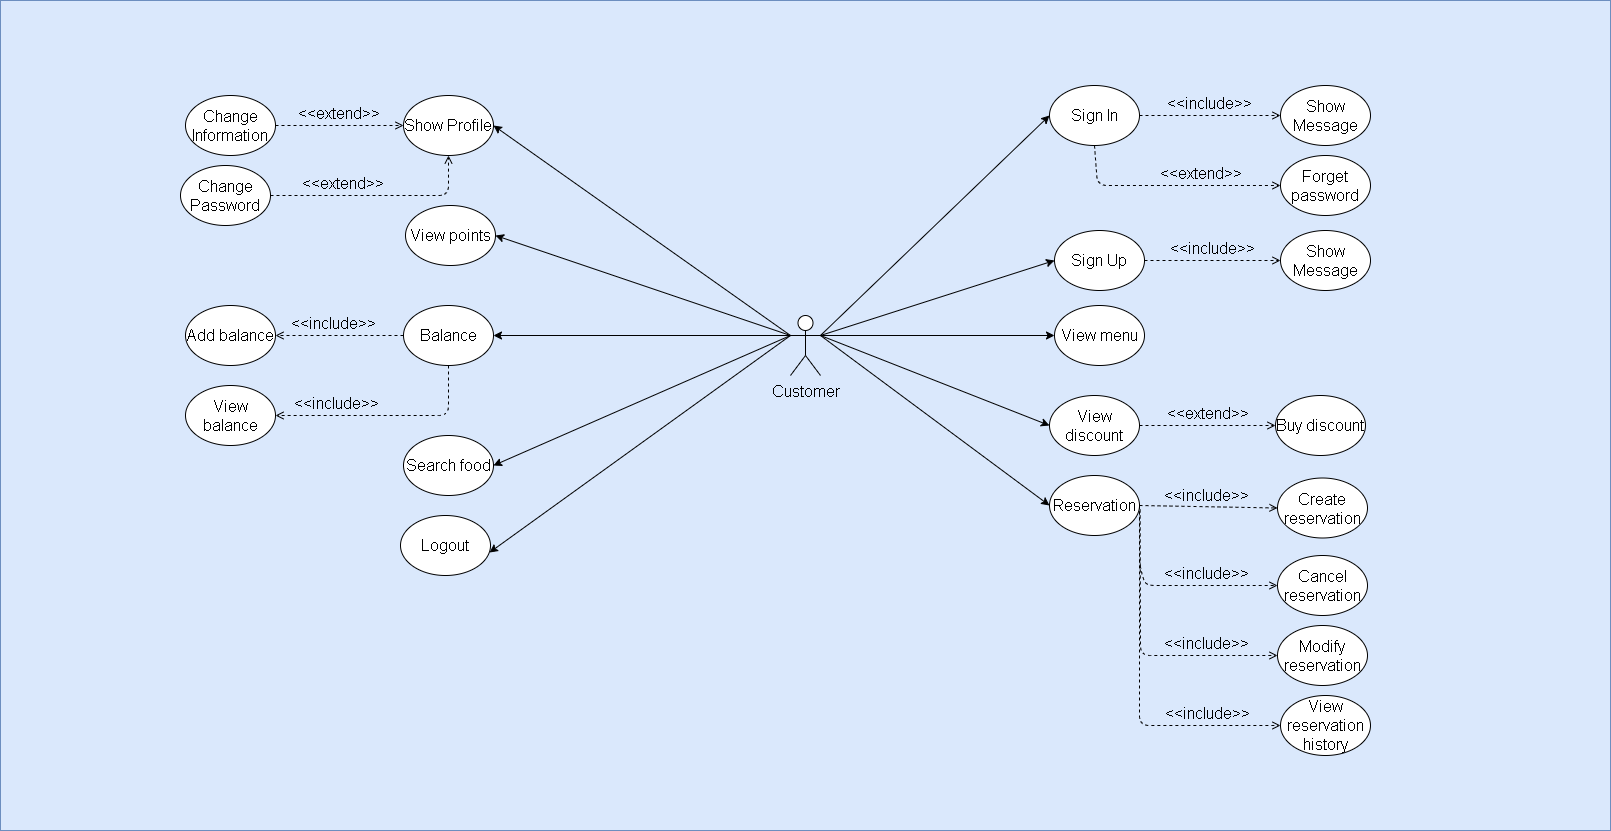

The diagram above was exported from draw.io. Its source (the exported page's mxGraphModel, read from the mxfile embedded in the PNG):
<mxGraphModel dx="4002" dy="2373" grid="1" gridSize="10" guides="1" tooltips="1" connect="1" arrows="1" fold="1" page="1" pageScale="1" pageWidth="850" pageHeight="1100" math="0" shadow="0">
  <root>
    <mxCell id="0" />
    <mxCell id="1" parent="0" />
    <mxCell id="KGBOCyffNnePZs_xi4Gr-1" value="" style="rounded=0;whiteSpace=wrap;html=1;fillColor=#dae8fc;strokeColor=#6c8ebf;" vertex="1" parent="1">
      <mxGeometry x="-1330" y="-65" width="1610" height="830" as="geometry" />
    </mxCell>
    <mxCell id="KGBOCyffNnePZs_xi4Gr-2" value="Customer" style="shape=umlActor;verticalLabelPosition=bottom;verticalAlign=top;html=1;outlineConnect=0;fontSize=16;" vertex="1" parent="1">
      <mxGeometry x="-540" y="250" width="30" height="60" as="geometry" />
    </mxCell>
    <mxCell id="KGBOCyffNnePZs_xi4Gr-3" value="" style="endArrow=classic;html=1;exitX=1;exitY=0.3333333333333333;exitDx=0;exitDy=0;exitPerimeter=0;entryX=0;entryY=0.5;entryDx=0;entryDy=0;fontSize=16;" edge="1" parent="1" source="KGBOCyffNnePZs_xi4Gr-2" target="KGBOCyffNnePZs_xi4Gr-32">
      <mxGeometry width="50" height="50" relative="1" as="geometry">
        <mxPoint x="-390" y="150" as="sourcePoint" />
        <mxPoint x="-276" y="45" as="targetPoint" />
      </mxGeometry>
    </mxCell>
    <mxCell id="KGBOCyffNnePZs_xi4Gr-4" value="" style="endArrow=classic;html=1;exitX=1;exitY=0.3333333333333333;exitDx=0;exitDy=0;exitPerimeter=0;entryX=0;entryY=0.5;entryDx=0;entryDy=0;fontSize=16;" edge="1" parent="1" source="KGBOCyffNnePZs_xi4Gr-2" target="KGBOCyffNnePZs_xi4Gr-31">
      <mxGeometry width="50" height="50" relative="1" as="geometry">
        <mxPoint x="-460" y="170" as="sourcePoint" />
        <mxPoint x="-270.00000000000205" y="165" as="targetPoint" />
      </mxGeometry>
    </mxCell>
    <mxCell id="KGBOCyffNnePZs_xi4Gr-5" value="Search food" style="ellipse;whiteSpace=wrap;html=1;fontSize=16;" vertex="1" parent="1">
      <mxGeometry x="-927" y="370" width="90" height="60" as="geometry" />
    </mxCell>
    <mxCell id="KGBOCyffNnePZs_xi4Gr-6" value="" style="endArrow=classic;html=1;entryX=1;entryY=0.5;entryDx=0;entryDy=0;fontSize=16;" edge="1" parent="1" target="KGBOCyffNnePZs_xi4Gr-5">
      <mxGeometry width="50" height="50" relative="1" as="geometry">
        <mxPoint x="-540" y="270" as="sourcePoint" />
        <mxPoint x="-266" y="135" as="targetPoint" />
      </mxGeometry>
    </mxCell>
    <mxCell id="KGBOCyffNnePZs_xi4Gr-7" value="View menu" style="ellipse;whiteSpace=wrap;html=1;fontSize=16;" vertex="1" parent="1">
      <mxGeometry x="-276" y="240" width="90" height="60" as="geometry" />
    </mxCell>
    <mxCell id="KGBOCyffNnePZs_xi4Gr-8" value="" style="endArrow=classic;html=1;entryX=0;entryY=0.5;entryDx=0;entryDy=0;fontSize=16;exitX=1;exitY=0.3333333333333333;exitDx=0;exitDy=0;exitPerimeter=0;" edge="1" parent="1" source="KGBOCyffNnePZs_xi4Gr-2" target="KGBOCyffNnePZs_xi4Gr-7">
      <mxGeometry width="50" height="50" relative="1" as="geometry">
        <mxPoint x="-510" y="400" as="sourcePoint" />
        <mxPoint x="-266" y="225" as="targetPoint" />
      </mxGeometry>
    </mxCell>
    <mxCell id="KGBOCyffNnePZs_xi4Gr-9" value="View discount" style="ellipse;whiteSpace=wrap;html=1;fontSize=16;" vertex="1" parent="1">
      <mxGeometry x="-281" y="330" width="90" height="60" as="geometry" />
    </mxCell>
    <mxCell id="KGBOCyffNnePZs_xi4Gr-10" value="" style="endArrow=classic;html=1;entryX=0;entryY=0.5;entryDx=0;entryDy=0;exitX=1;exitY=0.3333333333333333;exitDx=0;exitDy=0;exitPerimeter=0;fontSize=16;" edge="1" parent="1" source="KGBOCyffNnePZs_xi4Gr-2" target="KGBOCyffNnePZs_xi4Gr-9">
      <mxGeometry width="50" height="50" relative="1" as="geometry">
        <mxPoint x="-520" y="510" as="sourcePoint" />
        <mxPoint x="-370" y="280" as="targetPoint" />
      </mxGeometry>
    </mxCell>
    <mxCell id="KGBOCyffNnePZs_xi4Gr-11" value="Buy discount" style="ellipse;whiteSpace=wrap;html=1;fontSize=16;" vertex="1" parent="1">
      <mxGeometry x="-55" y="330" width="90" height="60" as="geometry" />
    </mxCell>
    <mxCell id="KGBOCyffNnePZs_xi4Gr-12" value="&amp;lt;&amp;lt;extend&amp;gt;&amp;gt;" style="html=1;verticalAlign=bottom;labelBackgroundColor=none;endArrow=open;endFill=0;dashed=1;exitX=1;exitY=0.5;exitDx=0;exitDy=0;entryX=0;entryY=0.5;entryDx=0;entryDy=0;fontSize=16;" edge="1" parent="1" source="KGBOCyffNnePZs_xi4Gr-9" target="KGBOCyffNnePZs_xi4Gr-11">
      <mxGeometry width="160" relative="1" as="geometry">
        <mxPoint x="-156" y="465" as="sourcePoint" />
        <mxPoint x="119" y="465" as="targetPoint" />
      </mxGeometry>
    </mxCell>
    <mxCell id="KGBOCyffNnePZs_xi4Gr-13" value="&amp;lt;&amp;lt;include&amp;gt;&amp;gt;" style="html=1;verticalAlign=bottom;labelBackgroundColor=none;endArrow=open;endFill=0;dashed=1;exitX=1;exitY=0.5;exitDx=0;exitDy=0;fontSize=16;" edge="1" parent="1" source="KGBOCyffNnePZs_xi4Gr-32" target="KGBOCyffNnePZs_xi4Gr-33">
      <mxGeometry width="160" relative="1" as="geometry">
        <mxPoint x="-190" y="45" as="sourcePoint" />
        <mxPoint x="70" y="45" as="targetPoint" />
      </mxGeometry>
    </mxCell>
    <mxCell id="KGBOCyffNnePZs_xi4Gr-14" value="&amp;lt;&amp;lt;include&amp;gt;&amp;gt;" style="html=1;verticalAlign=bottom;labelBackgroundColor=none;endArrow=open;endFill=0;dashed=1;exitX=1;exitY=0.5;exitDx=0;exitDy=0;entryX=0;entryY=0.5;entryDx=0;entryDy=0;fontSize=16;" edge="1" parent="1" source="KGBOCyffNnePZs_xi4Gr-31" target="KGBOCyffNnePZs_xi4Gr-35">
      <mxGeometry width="160" relative="1" as="geometry">
        <mxPoint x="-180.49999999999727" y="320" as="sourcePoint" />
        <mxPoint x="-39" y="195" as="targetPoint" />
      </mxGeometry>
    </mxCell>
    <mxCell id="KGBOCyffNnePZs_xi4Gr-15" value="&amp;lt;&amp;lt;extend&amp;gt;&amp;gt;" style="html=1;verticalAlign=bottom;labelBackgroundColor=none;endArrow=open;endFill=0;dashed=1;entryX=0;entryY=0.5;entryDx=0;entryDy=0;exitX=0.5;exitY=1;exitDx=0;exitDy=0;fontSize=16;" edge="1" parent="1" source="KGBOCyffNnePZs_xi4Gr-32" target="KGBOCyffNnePZs_xi4Gr-34">
      <mxGeometry x="0.2829" width="160" relative="1" as="geometry">
        <mxPoint x="-233" y="70" as="sourcePoint" />
        <mxPoint x="-42.99999999999818" y="105" as="targetPoint" />
        <Array as="points">
          <mxPoint x="-233" y="120" />
        </Array>
        <mxPoint as="offset" />
      </mxGeometry>
    </mxCell>
    <mxCell id="KGBOCyffNnePZs_xi4Gr-16" value="Reservation" style="ellipse;whiteSpace=wrap;html=1;fontSize=16;" vertex="1" parent="1">
      <mxGeometry x="-281" y="410" width="90" height="60" as="geometry" />
    </mxCell>
    <mxCell id="KGBOCyffNnePZs_xi4Gr-17" value="" style="endArrow=classic;html=1;entryX=0;entryY=0.5;entryDx=0;entryDy=0;exitX=1;exitY=0.3333333333333333;exitDx=0;exitDy=0;exitPerimeter=0;fontSize=16;" edge="1" parent="1" source="KGBOCyffNnePZs_xi4Gr-2" target="KGBOCyffNnePZs_xi4Gr-16">
      <mxGeometry width="50" height="50" relative="1" as="geometry">
        <mxPoint x="-500" y="250" as="sourcePoint" />
        <mxPoint x="-306" y="515" as="targetPoint" />
      </mxGeometry>
    </mxCell>
    <mxCell id="KGBOCyffNnePZs_xi4Gr-18" value="Show Profile" style="ellipse;whiteSpace=wrap;html=1;fontSize=16;" vertex="1" parent="1">
      <mxGeometry x="-927" y="30" width="90" height="60" as="geometry" />
    </mxCell>
    <mxCell id="KGBOCyffNnePZs_xi4Gr-19" value="Change Information" style="ellipse;whiteSpace=wrap;html=1;fontSize=16;" vertex="1" parent="1">
      <mxGeometry x="-1145" y="30" width="90" height="60" as="geometry" />
    </mxCell>
    <mxCell id="KGBOCyffNnePZs_xi4Gr-20" value="Change Password" style="ellipse;whiteSpace=wrap;html=1;fontSize=16;" vertex="1" parent="1">
      <mxGeometry x="-1150" y="100" width="90" height="60" as="geometry" />
    </mxCell>
    <mxCell id="KGBOCyffNnePZs_xi4Gr-21" value="&amp;lt;&amp;lt;extend&amp;gt;&amp;gt;" style="html=1;verticalAlign=bottom;labelBackgroundColor=none;endArrow=open;endFill=0;dashed=1;exitX=1;exitY=0.5;exitDx=0;exitDy=0;entryX=0;entryY=0.5;entryDx=0;entryDy=0;fontSize=16;" edge="1" parent="1" source="KGBOCyffNnePZs_xi4Gr-19" target="KGBOCyffNnePZs_xi4Gr-18">
      <mxGeometry width="160" relative="1" as="geometry">
        <mxPoint x="-753.5" y="-15" as="sourcePoint" />
        <mxPoint x="-653.5" y="-15" as="targetPoint" />
      </mxGeometry>
    </mxCell>
    <mxCell id="KGBOCyffNnePZs_xi4Gr-22" value="&amp;lt;&amp;lt;extend&amp;gt;&amp;gt;" style="html=1;verticalAlign=bottom;labelBackgroundColor=none;endArrow=open;endFill=0;dashed=1;entryX=0.5;entryY=1;entryDx=0;entryDy=0;fontSize=16;exitX=1;exitY=0.5;exitDx=0;exitDy=0;" edge="1" parent="1" source="KGBOCyffNnePZs_xi4Gr-20" target="KGBOCyffNnePZs_xi4Gr-18">
      <mxGeometry x="-0.3394" width="160" relative="1" as="geometry">
        <mxPoint x="-1040" y="140" as="sourcePoint" />
        <mxPoint x="-828.5" y="250" as="targetPoint" />
        <Array as="points">
          <mxPoint x="-882" y="130" />
        </Array>
        <mxPoint as="offset" />
      </mxGeometry>
    </mxCell>
    <mxCell id="KGBOCyffNnePZs_xi4Gr-23" value="" style="endArrow=classic;html=1;entryX=1;entryY=0.5;entryDx=0;entryDy=0;fontSize=16;exitX=0;exitY=0.3333333333333333;exitDx=0;exitDy=0;exitPerimeter=0;" edge="1" parent="1" source="KGBOCyffNnePZs_xi4Gr-2" target="KGBOCyffNnePZs_xi4Gr-18">
      <mxGeometry width="50" height="50" relative="1" as="geometry">
        <mxPoint x="-540" y="510" as="sourcePoint" />
        <mxPoint x="-246" y="535" as="targetPoint" />
      </mxGeometry>
    </mxCell>
    <mxCell id="KGBOCyffNnePZs_xi4Gr-24" value="Create reservation" style="ellipse;whiteSpace=wrap;html=1;fontSize=16;" vertex="1" parent="1">
      <mxGeometry x="-53" y="412.5" width="90" height="60" as="geometry" />
    </mxCell>
    <mxCell id="KGBOCyffNnePZs_xi4Gr-25" value="&amp;lt;&amp;lt;include&amp;gt;&amp;gt;" style="html=1;verticalAlign=bottom;labelBackgroundColor=none;endArrow=open;endFill=0;dashed=1;exitX=1;exitY=0.5;exitDx=0;exitDy=0;entryX=0;entryY=0.5;entryDx=0;entryDy=0;fontSize=16;" edge="1" parent="1" source="KGBOCyffNnePZs_xi4Gr-16" target="KGBOCyffNnePZs_xi4Gr-24">
      <mxGeometry x="-0.0431" y="-1" width="160" relative="1" as="geometry">
        <mxPoint x="-191.50000000000227" y="589.71" as="sourcePoint" />
        <mxPoint x="-51.5" y="590" as="targetPoint" />
        <mxPoint as="offset" />
      </mxGeometry>
    </mxCell>
    <mxCell id="KGBOCyffNnePZs_xi4Gr-26" value="Cancel reservation" style="ellipse;whiteSpace=wrap;html=1;fontSize=16;" vertex="1" parent="1">
      <mxGeometry x="-53" y="490" width="90" height="60" as="geometry" />
    </mxCell>
    <mxCell id="KGBOCyffNnePZs_xi4Gr-27" value="Modify reservation" style="ellipse;whiteSpace=wrap;html=1;fontSize=16;" vertex="1" parent="1">
      <mxGeometry x="-53" y="560" width="90" height="60" as="geometry" />
    </mxCell>
    <mxCell id="KGBOCyffNnePZs_xi4Gr-28" value="&amp;lt;&amp;lt;include&amp;gt;&amp;gt;" style="html=1;verticalAlign=bottom;labelBackgroundColor=none;endArrow=open;endFill=0;dashed=1;exitX=1.007;exitY=0.566;exitDx=0;exitDy=0;entryX=0;entryY=0.5;entryDx=0;entryDy=0;exitPerimeter=0;fontSize=16;" edge="1" parent="1" source="KGBOCyffNnePZs_xi4Gr-16" target="KGBOCyffNnePZs_xi4Gr-27">
      <mxGeometry x="0.4912" width="160" relative="1" as="geometry">
        <mxPoint x="-181.5" y="600" as="sourcePoint" />
        <mxPoint x="-41.49999999999818" y="660" as="targetPoint" />
        <mxPoint as="offset" />
        <Array as="points">
          <mxPoint x="-190" y="590" />
        </Array>
      </mxGeometry>
    </mxCell>
    <mxCell id="KGBOCyffNnePZs_xi4Gr-29" value="&amp;lt;&amp;lt;include&amp;gt;&amp;gt;" style="html=1;verticalAlign=bottom;labelBackgroundColor=none;endArrow=open;endFill=0;dashed=1;exitX=1;exitY=0.5;exitDx=0;exitDy=0;entryX=0;entryY=0.5;entryDx=0;entryDy=0;fontSize=16;" edge="1" parent="1" source="KGBOCyffNnePZs_xi4Gr-16" target="KGBOCyffNnePZs_xi4Gr-26">
      <mxGeometry x="0.3236" width="160" relative="1" as="geometry">
        <mxPoint x="-174.49999999999682" y="515" as="sourcePoint" />
        <mxPoint x="-39.49999999999409" y="515" as="targetPoint" />
        <Array as="points">
          <mxPoint x="-191" y="500" />
          <mxPoint x="-185" y="520" />
        </Array>
        <mxPoint as="offset" />
      </mxGeometry>
    </mxCell>
    <mxCell id="KGBOCyffNnePZs_xi4Gr-30" value="&lt;span id=&quot;docs-internal-guid-4f58d034-7fff-8f2b-e4d4-3c96ef6f1ca1&quot; style=&quot;font-size: 16px;&quot;&gt;&lt;span style=&quot;font-size: 16px; font-family: arial; background-color: transparent; vertical-align: baseline;&quot;&gt;View points&lt;/span&gt;&lt;/span&gt;" style="ellipse;whiteSpace=wrap;html=1;fontSize=16;" vertex="1" parent="1">
      <mxGeometry x="-925" y="140" width="90" height="60" as="geometry" />
    </mxCell>
    <mxCell id="KGBOCyffNnePZs_xi4Gr-31" value="Sign Up" style="ellipse;whiteSpace=wrap;html=1;fontSize=16;" vertex="1" parent="1">
      <mxGeometry x="-276" y="165" width="90" height="60" as="geometry" />
    </mxCell>
    <mxCell id="KGBOCyffNnePZs_xi4Gr-32" value="Sign In" style="ellipse;whiteSpace=wrap;html=1;fontSize=16;" vertex="1" parent="1">
      <mxGeometry x="-281" y="20" width="90" height="60" as="geometry" />
    </mxCell>
    <mxCell id="KGBOCyffNnePZs_xi4Gr-33" value="Show Message" style="ellipse;whiteSpace=wrap;html=1;fontSize=16;" vertex="1" parent="1">
      <mxGeometry x="-50" y="20" width="90" height="60" as="geometry" />
    </mxCell>
    <mxCell id="KGBOCyffNnePZs_xi4Gr-34" value="Forget password" style="ellipse;whiteSpace=wrap;html=1;fontSize=16;" vertex="1" parent="1">
      <mxGeometry x="-50" y="90" width="90" height="60" as="geometry" />
    </mxCell>
    <mxCell id="KGBOCyffNnePZs_xi4Gr-35" value="Show Message" style="ellipse;whiteSpace=wrap;html=1;fontSize=16;" vertex="1" parent="1">
      <mxGeometry x="-50" y="165" width="90" height="60" as="geometry" />
    </mxCell>
    <mxCell id="KGBOCyffNnePZs_xi4Gr-36" value="" style="endArrow=classic;html=1;entryX=1;entryY=0.5;entryDx=0;entryDy=0;fontSize=16;exitX=0;exitY=0.3333333333333333;exitDx=0;exitDy=0;exitPerimeter=0;" edge="1" parent="1" source="KGBOCyffNnePZs_xi4Gr-2" target="KGBOCyffNnePZs_xi4Gr-30">
      <mxGeometry width="50" height="50" relative="1" as="geometry">
        <mxPoint x="-540" y="510" as="sourcePoint" />
        <mxPoint x="-266" y="810" as="targetPoint" />
      </mxGeometry>
    </mxCell>
    <mxCell id="KGBOCyffNnePZs_xi4Gr-37" value="&lt;span id=&quot;docs-internal-guid-4f58d034-7fff-8f2b-e4d4-3c96ef6f1ca1&quot; style=&quot;font-size: 16px;&quot;&gt;&lt;span style=&quot;font-size: 16px; font-family: arial; background-color: transparent; vertical-align: baseline;&quot;&gt;Balance&lt;/span&gt;&lt;/span&gt;" style="ellipse;whiteSpace=wrap;html=1;fontSize=16;" vertex="1" parent="1">
      <mxGeometry x="-927" y="240" width="90" height="60" as="geometry" />
    </mxCell>
    <mxCell id="KGBOCyffNnePZs_xi4Gr-38" value="" style="endArrow=classic;html=1;entryX=1;entryY=0.5;entryDx=0;entryDy=0;fontSize=16;" edge="1" parent="1" target="KGBOCyffNnePZs_xi4Gr-37">
      <mxGeometry width="50" height="50" relative="1" as="geometry">
        <mxPoint x="-540" y="270" as="sourcePoint" />
        <mxPoint x="-265.9999999999982" y="940" as="targetPoint" />
      </mxGeometry>
    </mxCell>
    <mxCell id="KGBOCyffNnePZs_xi4Gr-39" value="&amp;lt;&amp;lt;include&amp;gt;&amp;gt;" style="html=1;verticalAlign=bottom;labelBackgroundColor=none;endArrow=open;endFill=0;dashed=1;exitX=0;exitY=0.5;exitDx=0;exitDy=0;entryX=1;entryY=0.5;entryDx=0;entryDy=0;fontSize=16;" edge="1" parent="1" source="KGBOCyffNnePZs_xi4Gr-37" target="KGBOCyffNnePZs_xi4Gr-40">
      <mxGeometry x="0.1014" width="160" relative="1" as="geometry">
        <mxPoint x="-827" y="268.75" as="sourcePoint" />
        <mxPoint x="-689" y="271" as="targetPoint" />
        <mxPoint as="offset" />
      </mxGeometry>
    </mxCell>
    <mxCell id="KGBOCyffNnePZs_xi4Gr-40" value="&lt;span id=&quot;docs-internal-guid-73d6729d-7fff-1252-f58e-0ab84d379d28&quot; style=&quot;font-size: 16px;&quot;&gt;&lt;span style=&quot;font-size: 16px; font-family: arial; background-color: transparent; vertical-align: baseline;&quot;&gt;Add balance&lt;/span&gt;&lt;/span&gt;" style="ellipse;whiteSpace=wrap;html=1;fontSize=16;" vertex="1" parent="1">
      <mxGeometry x="-1145" y="240" width="90" height="60" as="geometry" />
    </mxCell>
    <mxCell id="KGBOCyffNnePZs_xi4Gr-41" value="&lt;span id=&quot;docs-internal-guid-820a6b25-7fff-5efa-0d62-ef023d128802&quot; style=&quot;font-size: 16px;&quot;&gt;&lt;span style=&quot;font-size: 16px; font-family: arial; background-color: transparent; vertical-align: baseline;&quot;&gt;View balance&lt;/span&gt;&lt;/span&gt;" style="ellipse;whiteSpace=wrap;html=1;fontSize=16;" vertex="1" parent="1">
      <mxGeometry x="-1145" y="320" width="90" height="60" as="geometry" />
    </mxCell>
    <mxCell id="KGBOCyffNnePZs_xi4Gr-42" value="&amp;lt;&amp;lt;include&amp;gt;&amp;gt;" style="html=1;verticalAlign=bottom;labelBackgroundColor=none;endArrow=open;endFill=0;dashed=1;exitX=0.5;exitY=1;exitDx=0;exitDy=0;entryX=1;entryY=0.5;entryDx=0;entryDy=0;fontSize=16;" edge="1" parent="1" source="KGBOCyffNnePZs_xi4Gr-37" target="KGBOCyffNnePZs_xi4Gr-41">
      <mxGeometry x="0.4444" width="160" relative="1" as="geometry">
        <mxPoint x="-839" y="309.9999999999998" as="sourcePoint" />
        <mxPoint x="-700.9999999999943" y="309.9999999999998" as="targetPoint" />
        <mxPoint as="offset" />
        <Array as="points">
          <mxPoint x="-882" y="350" />
        </Array>
      </mxGeometry>
    </mxCell>
    <mxCell id="KGBOCyffNnePZs_xi4Gr-44" value="&lt;span id=&quot;docs-internal-guid-cf9ab69d-7fff-4823-d44b-8d5c2dcab6e7&quot; style=&quot;font-size: 16px;&quot;&gt;&lt;span style=&quot;font-size: 16px; font-family: arial; background-color: transparent; vertical-align: baseline;&quot;&gt;View reservation history&lt;/span&gt;&lt;/span&gt;" style="ellipse;whiteSpace=wrap;html=1;fontSize=16;" vertex="1" parent="1">
      <mxGeometry x="-50" y="630" width="90" height="60" as="geometry" />
    </mxCell>
    <mxCell id="KGBOCyffNnePZs_xi4Gr-45" value="&amp;lt;&amp;lt;include&amp;gt;&amp;gt;" style="html=1;verticalAlign=bottom;labelBackgroundColor=none;endArrow=open;endFill=0;dashed=1;exitX=1;exitY=0.5;exitDx=0;exitDy=0;entryX=0;entryY=0.5;entryDx=0;entryDy=0;fontSize=16;" edge="1" parent="1" source="KGBOCyffNnePZs_xi4Gr-16" target="KGBOCyffNnePZs_xi4Gr-44">
      <mxGeometry x="0.5978" width="160" relative="1" as="geometry">
        <mxPoint x="-180.3699999999999" y="453.96000000000004" as="sourcePoint" />
        <mxPoint x="-53.000000000017735" y="660" as="targetPoint" />
        <mxPoint as="offset" />
        <Array as="points">
          <mxPoint x="-191" y="660" />
        </Array>
      </mxGeometry>
    </mxCell>
    <mxCell id="KGBOCyffNnePZs_xi4Gr-47" value="&lt;span id=&quot;docs-internal-guid-8984a08e-7fff-f94d-3061-7780d25ab73e&quot; style=&quot;font-size: 16px;&quot;&gt;&lt;span style=&quot;font-size: 16px; font-family: arial; background-color: transparent; vertical-align: baseline;&quot;&gt;Logout&lt;/span&gt;&lt;/span&gt;" style="ellipse;whiteSpace=wrap;html=1;fontSize=16;" vertex="1" parent="1">
      <mxGeometry x="-930" y="450" width="90" height="60" as="geometry" />
    </mxCell>
    <mxCell id="KGBOCyffNnePZs_xi4Gr-48" value="" style="endArrow=classic;html=1;entryX=0.989;entryY=0.617;entryDx=0;entryDy=0;fontSize=16;exitX=0;exitY=0.3333333333333333;exitDx=0;exitDy=0;exitPerimeter=0;entryPerimeter=0;" edge="1" parent="1" source="KGBOCyffNnePZs_xi4Gr-2" target="KGBOCyffNnePZs_xi4Gr-47">
      <mxGeometry width="50" height="50" relative="1" as="geometry">
        <mxPoint x="-510" y="510" as="sourcePoint" />
        <mxPoint x="-351" y="1390" as="targetPoint" />
      </mxGeometry>
    </mxCell>
  </root>
</mxGraphModel>